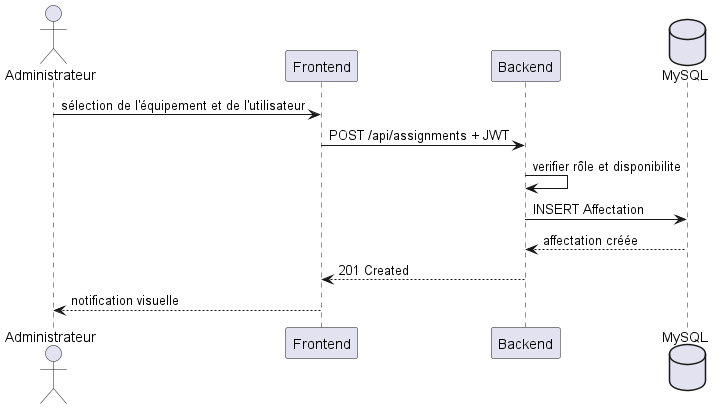

The diagram above was rendered by PlantUML. Its source (embedded in the PNG):
@startuml
actor Administrateur
participant Frontend
participant Backend
database MySQL
Administrateur -> Frontend : sélection de l'équipement et de l'utilisateur
Frontend -> Backend : POST /api/assignments + JWT
Backend -> Backend : verifier rôle et disponibilite
Backend -> MySQL : INSERT Affectation
MySQL --> Backend : affectation créée
Backend --> Frontend : 201 Created
Frontend --> Administrateur : notification visuelle
@enduml